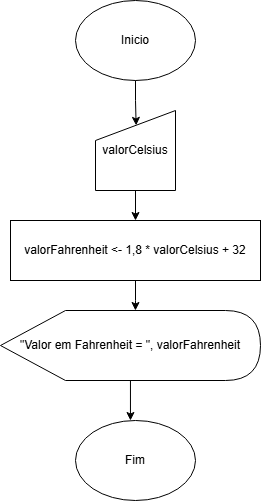

The diagram above was exported from draw.io. Its source (the exported page's mxGraphModel, read from the mxfile embedded in the PNG):
<mxGraphModel dx="797" dy="398" grid="1" gridSize="10" guides="1" tooltips="1" connect="1" arrows="1" fold="1" page="1" pageScale="1" pageWidth="827" pageHeight="1169" math="0" shadow="0">
  <root>
    <mxCell id="0" />
    <mxCell id="1" parent="0" />
    <mxCell id="ZFV_mh-dhdzM1bFQ8wRV-1" value="Inicio" style="ellipse;whiteSpace=wrap;html=1;" vertex="1" parent="1">
      <mxGeometry x="250" y="90" width="120" height="80" as="geometry" />
    </mxCell>
    <mxCell id="ZFV_mh-dhdzM1bFQ8wRV-2" value="Fim" style="ellipse;whiteSpace=wrap;html=1;" vertex="1" parent="1">
      <mxGeometry x="250" y="510" width="120" height="80" as="geometry" />
    </mxCell>
    <mxCell id="ZFV_mh-dhdzM1bFQ8wRV-7" style="edgeStyle=orthogonalEdgeStyle;rounded=0;orthogonalLoop=1;jettySize=auto;html=1;entryX=0.5;entryY=0;entryDx=0;entryDy=0;" edge="1" parent="1" source="ZFV_mh-dhdzM1bFQ8wRV-3" target="ZFV_mh-dhdzM1bFQ8wRV-6">
      <mxGeometry relative="1" as="geometry" />
    </mxCell>
    <mxCell id="ZFV_mh-dhdzM1bFQ8wRV-3" value="valorCelsius" style="shape=manualInput;whiteSpace=wrap;html=1;" vertex="1" parent="1">
      <mxGeometry x="270" y="200" width="80" height="80" as="geometry" />
    </mxCell>
    <mxCell id="ZFV_mh-dhdzM1bFQ8wRV-5" style="edgeStyle=orthogonalEdgeStyle;rounded=0;orthogonalLoop=1;jettySize=auto;html=1;entryX=0.508;entryY=0.186;entryDx=0;entryDy=0;entryPerimeter=0;" edge="1" parent="1" source="ZFV_mh-dhdzM1bFQ8wRV-1" target="ZFV_mh-dhdzM1bFQ8wRV-3">
      <mxGeometry relative="1" as="geometry" />
    </mxCell>
    <mxCell id="ZFV_mh-dhdzM1bFQ8wRV-6" value="valorFahrenheit &amp;lt;- 1,8 * valorCelsius + 32" style="rounded=0;whiteSpace=wrap;html=1;" vertex="1" parent="1">
      <mxGeometry x="185" y="310" width="250" height="60" as="geometry" />
    </mxCell>
    <mxCell id="ZFV_mh-dhdzM1bFQ8wRV-8" value="&quot;Valor em Fahrenheit = &quot;, valorFahrenheit" style="shape=display;whiteSpace=wrap;html=1;" vertex="1" parent="1">
      <mxGeometry x="175" y="400" width="260" height="70" as="geometry" />
    </mxCell>
    <mxCell id="ZFV_mh-dhdzM1bFQ8wRV-11" style="edgeStyle=orthogonalEdgeStyle;rounded=0;orthogonalLoop=1;jettySize=auto;html=1;entryX=0.519;entryY=0;entryDx=0;entryDy=0;entryPerimeter=0;" edge="1" parent="1" source="ZFV_mh-dhdzM1bFQ8wRV-6" target="ZFV_mh-dhdzM1bFQ8wRV-8">
      <mxGeometry relative="1" as="geometry" />
    </mxCell>
    <mxCell id="ZFV_mh-dhdzM1bFQ8wRV-15" style="edgeStyle=orthogonalEdgeStyle;rounded=0;orthogonalLoop=1;jettySize=auto;html=1;entryX=0.458;entryY=0;entryDx=0;entryDy=0;entryPerimeter=0;" edge="1" parent="1" source="ZFV_mh-dhdzM1bFQ8wRV-8" target="ZFV_mh-dhdzM1bFQ8wRV-2">
      <mxGeometry relative="1" as="geometry" />
    </mxCell>
  </root>
</mxGraphModel>